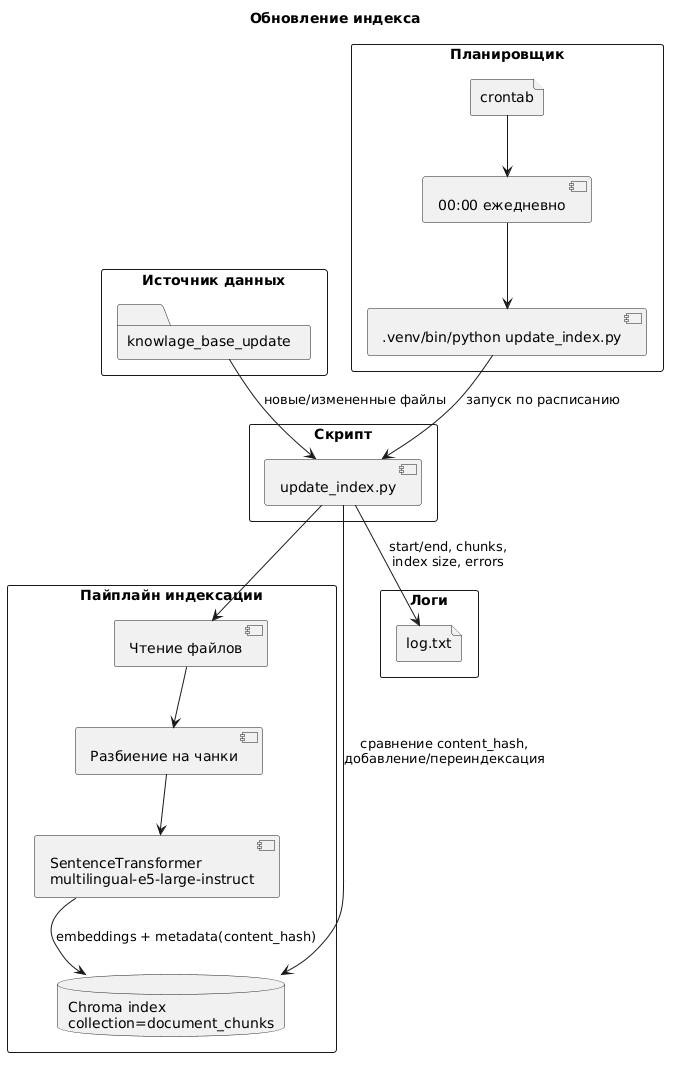

The diagram above was rendered by PlantUML. Its source (embedded in the PNG):
@startuml
title Обновление индекса

rectangle "Источник данных" as source {
  folder "knowlage_base_update" as data_dir
}

rectangle "Планировщик" as scheduler {
  file "crontab" as cron
  component "00:00 ежедневно" as daily
  component ".venv/bin/python update_index.py" as cmd
}

rectangle "Скрипт" as script {
  component "update_index.py" as updater
}

rectangle "Пайплайн индексации" as pipeline {
  component "Чтение файлов" as read_files
  component "Разбиение на чанки" as chunks
  component "SentenceTransformer\nmultilingual-e5-large-instruct" as embeddings
  database "Chroma index\ncollection=document_chunks" as chroma
}

rectangle "Логи" as logs {
  file "log.txt" as log_file
}

data_dir --> updater : новые/измененные файлы
cron --> daily
daily --> cmd
cmd --> updater : запуск по расписанию
updater --> read_files
read_files --> chunks
chunks --> embeddings
embeddings --> chroma : embeddings + metadata(content_hash)
updater --> chroma : сравнение content_hash,\nдобавление/переиндексация
updater --> log_file : start/end, chunks,\nindex size, errors
@enduml